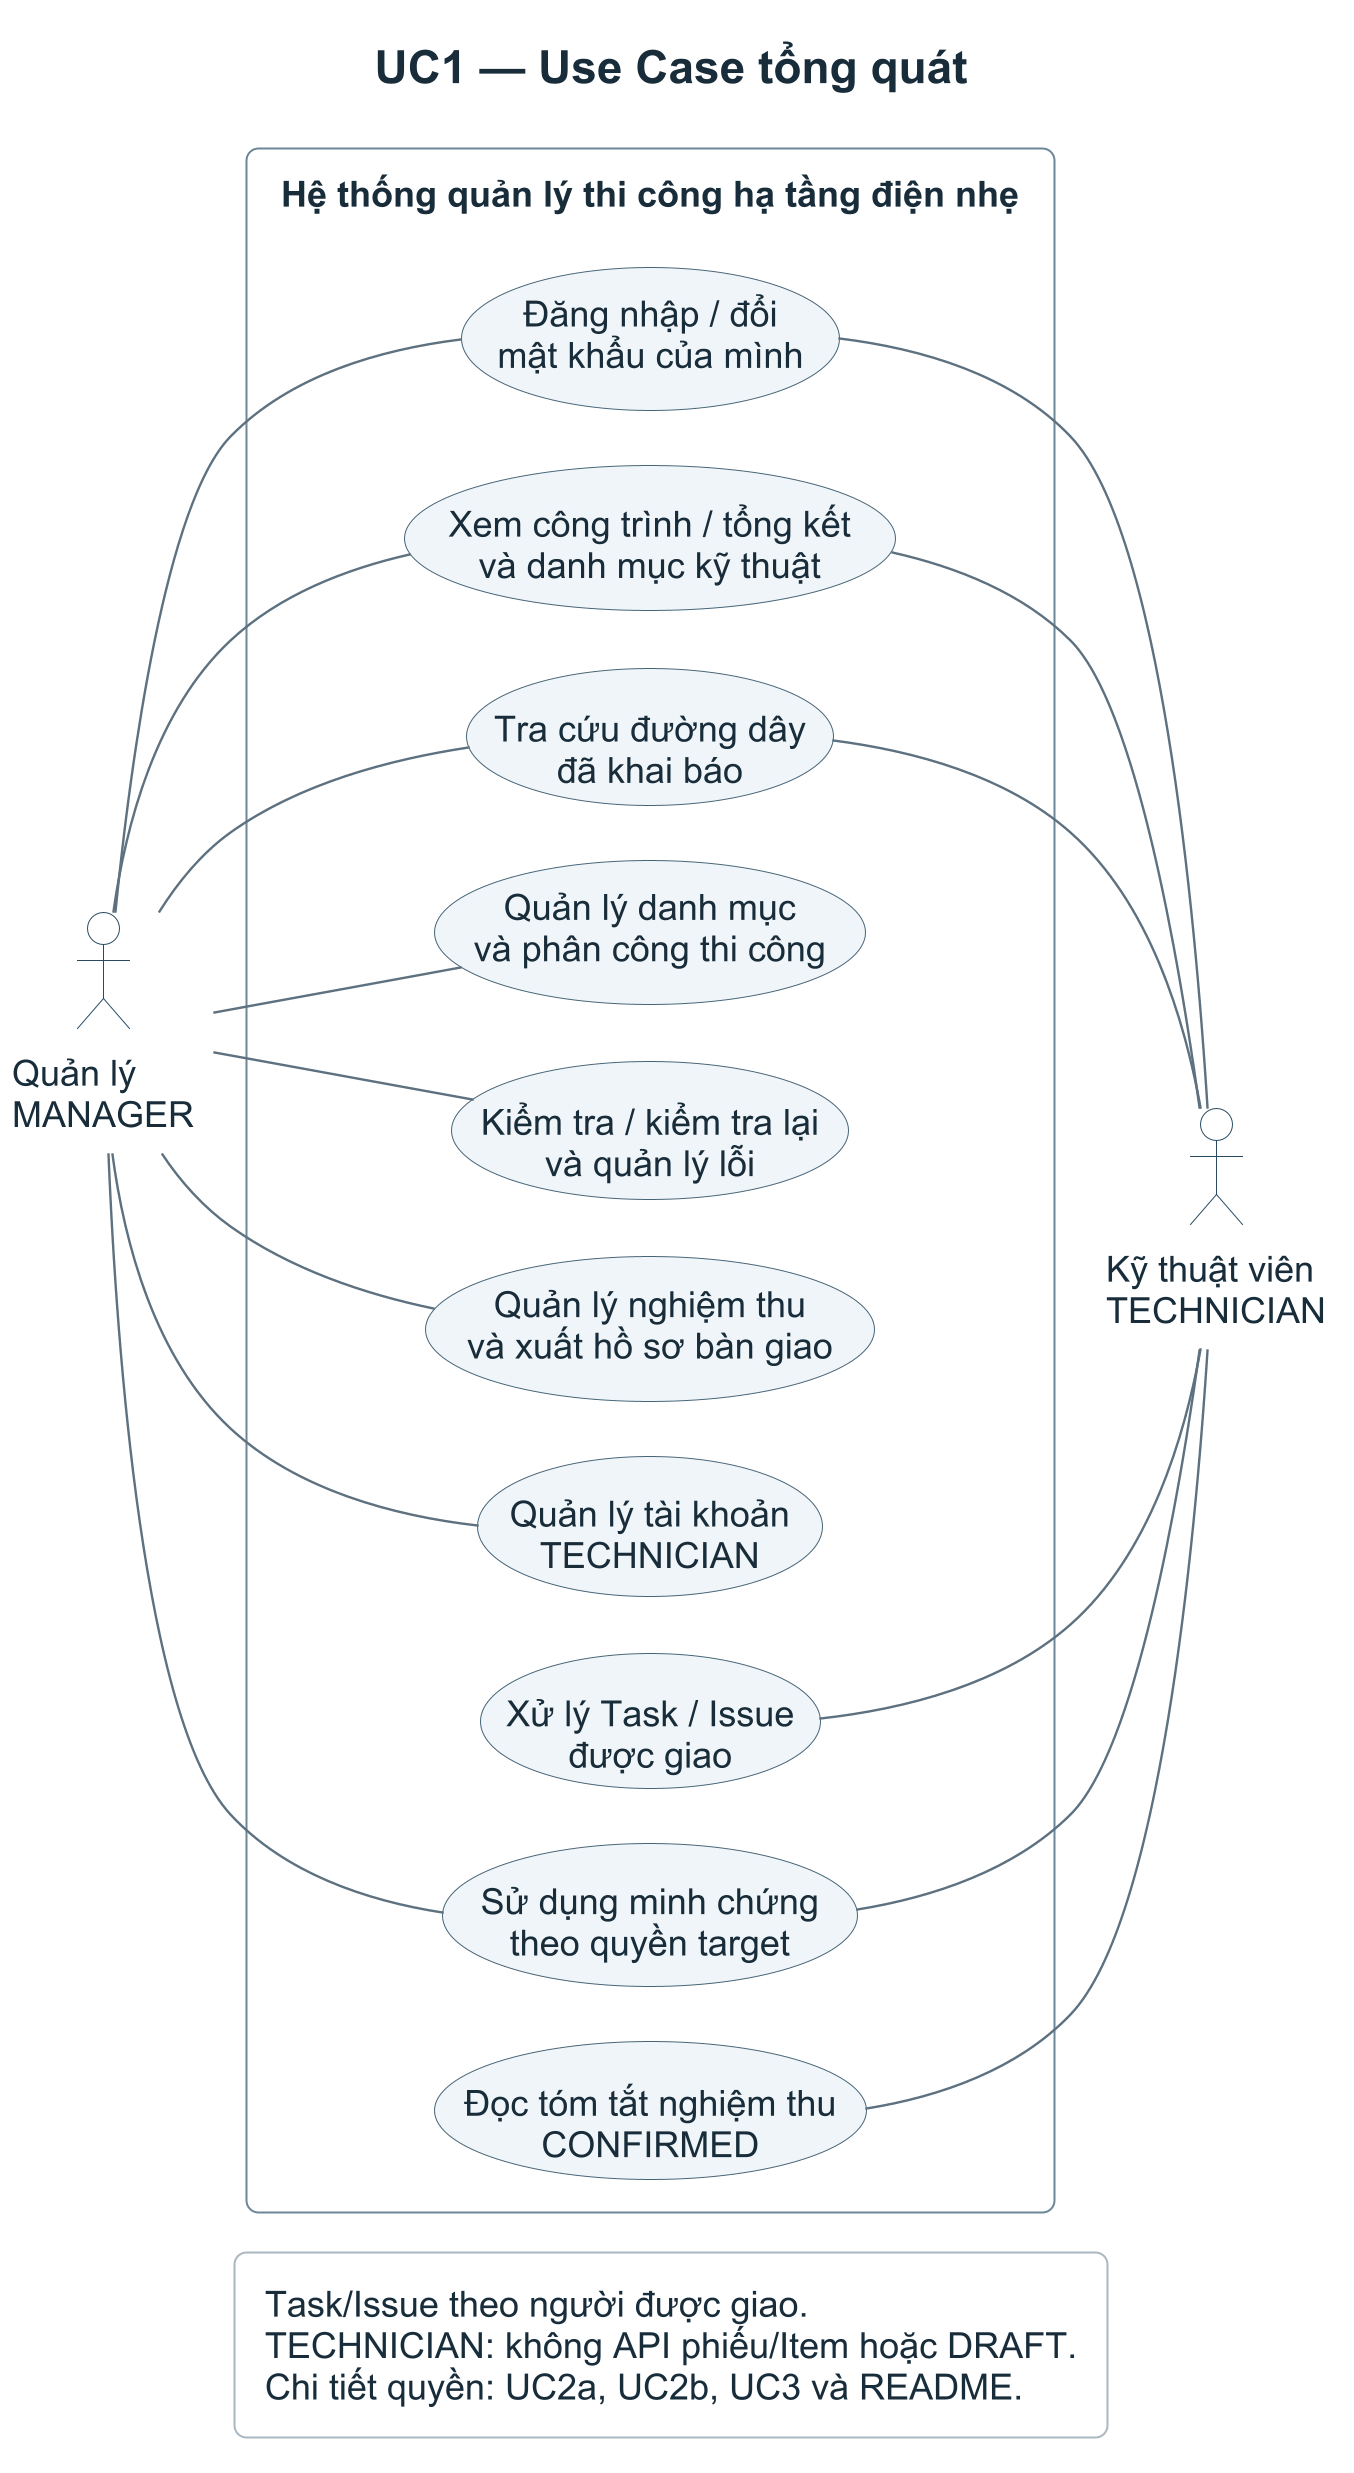

The diagram above was rendered by PlantUML. Its source (embedded in the PNG):
@startuml UC1
skinparamlocked dpi 192
!include style.iuml
left to right direction
skinparam ranksep 24
title UC1 — Use Case tổng quát

actor "Quản lý\nMANAGER" as manager
actor "Kỹ thuật viên\nTECHNICIAN" as tech

rectangle "Hệ thống quản lý thi công hạ tầng điện nhẹ" {
  usecase "Đăng nhập / đổi\nmật khẩu của mình" as auth
  usecase "Xem công trình / tổng kết\nvà danh mục kỹ thuật" as view
  usecase "Tra cứu đường dây\nđã khai báo" as trace
  usecase "Quản lý danh mục\nvà phân công thi công" as manage
  usecase "Kiểm tra / kiểm tra lại\nvà quản lý lỗi" as inspect
  usecase "Quản lý nghiệm thu\nvà xuất hồ sơ bàn giao" as handover
  usecase "Quản lý tài khoản\nTECHNICIAN" as account
  usecase "Xử lý Task / Issue\nđược giao" as work
  usecase "Sử dụng minh chứng\ntheo quyền target" as evidence
  usecase "Đọc tóm tắt nghiệm thu\nCONFIRMED" as summary
}

manager -- auth
auth -- tech
manager -- view
view -- tech
manager -- trace
trace -- tech
manager -- evidence
evidence -- tech
manager -- manage
manager -- inspect
manager -- handover
manager -- account
work -- tech
summary -- tech

legend bottom
  Task/Issue theo người được giao.
  TECHNICIAN: không API phiếu/Item hoặc DRAFT.
  Chi tiết quyền: UC2a, UC2b, UC3 và README.
endlegend
@enduml